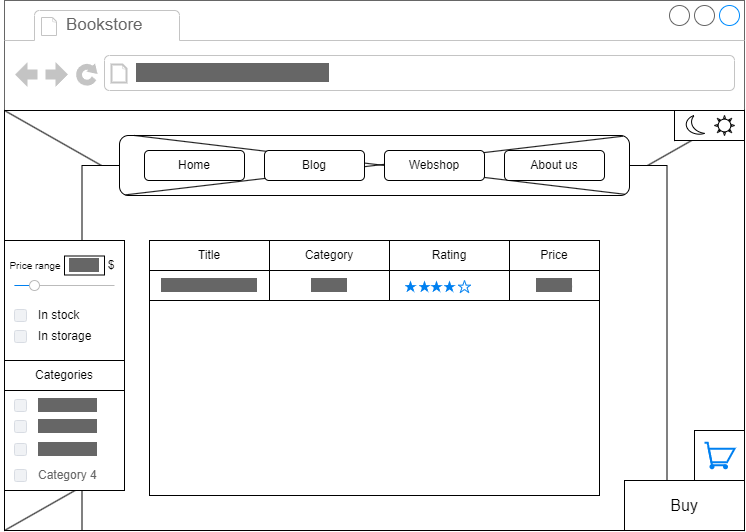

The diagram above was exported from draw.io. Its source (the exported page's mxGraphModel, read from the mxfile embedded in the PNG):
<mxGraphModel dx="1050" dy="629" grid="1" gridSize="10" guides="1" tooltips="1" connect="1" arrows="1" fold="1" page="1" pageScale="1" pageWidth="1100" pageHeight="850" background="none" math="0" shadow="0">
  <root>
    <mxCell id="0" />
    <mxCell id="1" parent="0" />
    <mxCell id="ZNkZt2BZPGhR_4YF77qX-10" value="" style="strokeWidth=1;shadow=0;dashed=0;align=center;html=1;shape=mxgraph.mockup.containers.browserWindow;rSize=0;strokeColor=#666666;strokeColor2=#008cff;strokeColor3=#c4c4c4;mainText=,;recursiveResize=0;" parent="1" vertex="1">
      <mxGeometry x="130" y="110" width="740" height="530" as="geometry" />
    </mxCell>
    <mxCell id="ZNkZt2BZPGhR_4YF77qX-11" value="Bookstore" style="strokeWidth=1;shadow=0;dashed=0;align=center;html=1;shape=mxgraph.mockup.containers.anchor;fontSize=17;fontColor=#666666;align=left;whiteSpace=wrap;" parent="ZNkZt2BZPGhR_4YF77qX-10" vertex="1">
      <mxGeometry x="60" y="12" width="110" height="26" as="geometry" />
    </mxCell>
    <mxCell id="ZNkZt2BZPGhR_4YF77qX-12" value="&lt;span style=&quot;background-color: rgb(102, 102, 102);&quot;&gt;https://www.example.com&lt;/span&gt;" style="strokeWidth=1;shadow=0;dashed=0;align=center;html=1;shape=mxgraph.mockup.containers.anchor;rSize=0;fontSize=17;fontColor=#666666;align=left;" parent="ZNkZt2BZPGhR_4YF77qX-10" vertex="1">
      <mxGeometry x="130" y="60" width="250" height="26" as="geometry" />
    </mxCell>
    <mxCell id="ZNkZt2BZPGhR_4YF77qX-13" value="" style="rounded=0;whiteSpace=wrap;html=1;" parent="ZNkZt2BZPGhR_4YF77qX-10" vertex="1">
      <mxGeometry y="110" width="740" height="420" as="geometry" />
    </mxCell>
    <mxCell id="ZNkZt2BZPGhR_4YF77qX-14" value="" style="endArrow=none;html=1;rounded=0;entryX=1;entryY=0;entryDx=0;entryDy=0;exitX=0;exitY=1;exitDx=0;exitDy=0;" parent="ZNkZt2BZPGhR_4YF77qX-10" source="ZNkZt2BZPGhR_4YF77qX-33" target="ZNkZt2BZPGhR_4YF77qX-13" edge="1">
      <mxGeometry width="50" height="50" relative="1" as="geometry">
        <mxPoint x="350" y="420" as="sourcePoint" />
        <mxPoint x="400" y="370" as="targetPoint" />
      </mxGeometry>
    </mxCell>
    <mxCell id="ZNkZt2BZPGhR_4YF77qX-15" value="" style="endArrow=none;html=1;rounded=0;entryX=0;entryY=0;entryDx=0;entryDy=0;exitX=1;exitY=1;exitDx=0;exitDy=0;" parent="ZNkZt2BZPGhR_4YF77qX-10" source="ZNkZt2BZPGhR_4YF77qX-13" target="ZNkZt2BZPGhR_4YF77qX-13" edge="1">
      <mxGeometry width="50" height="50" relative="1" as="geometry">
        <mxPoint x="350" y="420" as="sourcePoint" />
        <mxPoint x="400" y="370" as="targetPoint" />
      </mxGeometry>
    </mxCell>
    <mxCell id="ZNkZt2BZPGhR_4YF77qX-34" value="" style="endArrow=none;html=1;rounded=0;entryX=1;entryY=0;entryDx=0;entryDy=0;exitX=0;exitY=1;exitDx=0;exitDy=0;" parent="ZNkZt2BZPGhR_4YF77qX-10" source="ZNkZt2BZPGhR_4YF77qX-13" target="ZNkZt2BZPGhR_4YF77qX-33" edge="1">
      <mxGeometry width="50" height="50" relative="1" as="geometry">
        <mxPoint x="130" y="630" as="sourcePoint" />
        <mxPoint x="870" y="210" as="targetPoint" />
      </mxGeometry>
    </mxCell>
    <mxCell id="ZNkZt2BZPGhR_4YF77qX-16" value="" style="rounded=0;whiteSpace=wrap;html=1;" parent="ZNkZt2BZPGhR_4YF77qX-10" vertex="1">
      <mxGeometry x="77.5" y="165" width="585" height="365" as="geometry" />
    </mxCell>
    <mxCell id="ZNkZt2BZPGhR_4YF77qX-19" value="" style="rounded=1;whiteSpace=wrap;html=1;" parent="ZNkZt2BZPGhR_4YF77qX-10" vertex="1">
      <mxGeometry x="115" y="135" width="510" height="60" as="geometry" />
    </mxCell>
    <mxCell id="ZNkZt2BZPGhR_4YF77qX-20" value="" style="endArrow=none;html=1;rounded=0;entryX=0.987;entryY=0.012;entryDx=0;entryDy=0;exitX=0.012;exitY=0.989;exitDx=0;exitDy=0;entryPerimeter=0;exitPerimeter=0;" parent="ZNkZt2BZPGhR_4YF77qX-10" source="ZNkZt2BZPGhR_4YF77qX-19" target="ZNkZt2BZPGhR_4YF77qX-19" edge="1">
      <mxGeometry width="50" height="50" relative="1" as="geometry">
        <mxPoint x="400" y="360" as="sourcePoint" />
        <mxPoint x="450" y="310" as="targetPoint" />
      </mxGeometry>
    </mxCell>
    <mxCell id="ZNkZt2BZPGhR_4YF77qX-21" value="" style="endArrow=none;html=1;rounded=0;entryX=0;entryY=0;entryDx=0;entryDy=0;exitX=0.991;exitY=0.98;exitDx=0;exitDy=0;exitPerimeter=0;" parent="ZNkZt2BZPGhR_4YF77qX-10" source="ZNkZt2BZPGhR_4YF77qX-19" edge="1">
      <mxGeometry width="50" height="50" relative="1" as="geometry">
        <mxPoint x="495" y="180" as="sourcePoint" />
        <mxPoint x="130.00000000000017" y="135" as="targetPoint" />
      </mxGeometry>
    </mxCell>
    <mxCell id="ZNkZt2BZPGhR_4YF77qX-22" value="Home" style="rounded=1;whiteSpace=wrap;html=1;" parent="ZNkZt2BZPGhR_4YF77qX-10" vertex="1">
      <mxGeometry x="140" y="150" width="100" height="30" as="geometry" />
    </mxCell>
    <mxCell id="ZNkZt2BZPGhR_4YF77qX-23" value="Blog" style="rounded=1;whiteSpace=wrap;html=1;" parent="ZNkZt2BZPGhR_4YF77qX-10" vertex="1">
      <mxGeometry x="260" y="150" width="100" height="30" as="geometry" />
    </mxCell>
    <mxCell id="ZNkZt2BZPGhR_4YF77qX-26" value="Webshop" style="rounded=1;whiteSpace=wrap;html=1;" parent="ZNkZt2BZPGhR_4YF77qX-10" vertex="1">
      <mxGeometry x="380" y="150" width="100" height="30" as="geometry" />
    </mxCell>
    <mxCell id="ZNkZt2BZPGhR_4YF77qX-31" value="About us" style="rounded=1;whiteSpace=wrap;html=1;" parent="ZNkZt2BZPGhR_4YF77qX-10" vertex="1">
      <mxGeometry x="500" y="150" width="100" height="30" as="geometry" />
    </mxCell>
    <mxCell id="ZNkZt2BZPGhR_4YF77qX-33" value="" style="rounded=0;whiteSpace=wrap;html=1;" parent="ZNkZt2BZPGhR_4YF77qX-10" vertex="1">
      <mxGeometry x="670" y="110" width="70" height="30" as="geometry" />
    </mxCell>
    <mxCell id="ZNkZt2BZPGhR_4YF77qX-36" value="" style="verticalLabelPosition=bottom;verticalAlign=top;html=1;shape=mxgraph.basic.moon" parent="ZNkZt2BZPGhR_4YF77qX-10" vertex="1">
      <mxGeometry x="680" y="115" width="20" height="20" as="geometry" />
    </mxCell>
    <mxCell id="ZNkZt2BZPGhR_4YF77qX-37" value="" style="verticalLabelPosition=bottom;verticalAlign=top;html=1;shape=mxgraph.basic.sun" parent="ZNkZt2BZPGhR_4YF77qX-10" vertex="1">
      <mxGeometry x="710" y="115" width="20" height="20" as="geometry" />
    </mxCell>
    <mxCell id="ZjC0xqu8nmLRP63CI6bb-12" value="" style="rounded=0;whiteSpace=wrap;html=1;" vertex="1" parent="ZNkZt2BZPGhR_4YF77qX-10">
      <mxGeometry x="145" y="240" width="450" height="255" as="geometry" />
    </mxCell>
    <mxCell id="ZjC0xqu8nmLRP63CI6bb-13" value="Buy" style="rounded=0;whiteSpace=wrap;html=1;fontSize=16;" vertex="1" parent="ZNkZt2BZPGhR_4YF77qX-10">
      <mxGeometry x="620" y="480" width="120" height="50" as="geometry" />
    </mxCell>
    <mxCell id="ZjC0xqu8nmLRP63CI6bb-15" value="" style="group" vertex="1" connectable="0" parent="ZNkZt2BZPGhR_4YF77qX-10">
      <mxGeometry y="360" width="120" height="130" as="geometry" />
    </mxCell>
    <mxCell id="ZjC0xqu8nmLRP63CI6bb-1" value="" style="rounded=0;whiteSpace=wrap;html=1;" vertex="1" parent="ZjC0xqu8nmLRP63CI6bb-15">
      <mxGeometry width="120" height="130" as="geometry" />
    </mxCell>
    <mxCell id="ZjC0xqu8nmLRP63CI6bb-6" value="Categories" style="rounded=0;whiteSpace=wrap;html=1;" vertex="1" parent="ZjC0xqu8nmLRP63CI6bb-15">
      <mxGeometry width="120" height="30" as="geometry" />
    </mxCell>
    <mxCell id="ZjC0xqu8nmLRP63CI6bb-7" value="&lt;font style=&quot;background-color: rgb(102, 102, 102);&quot; color=&quot;#666666&quot;&gt;Category 1&lt;/font&gt;" style="rounded=1;fillColor=#F0F2F5;strokeColor=#D8DCE3;align=left;verticalAlign=middle;fontStyle=0;fontSize=12;labelPosition=right;verticalLabelPosition=middle;spacingLeft=10;html=1;shadow=0;dashed=0" vertex="1" parent="ZjC0xqu8nmLRP63CI6bb-15">
      <mxGeometry x="10" y="39" width="12" height="12" as="geometry" />
    </mxCell>
    <mxCell id="ZjC0xqu8nmLRP63CI6bb-9" value="&lt;font style=&quot;background-color: rgb(102, 102, 102);&quot; color=&quot;#666666&quot;&gt;Category 2&lt;/font&gt;" style="rounded=1;fillColor=#F0F2F5;strokeColor=#D8DCE3;align=left;verticalAlign=middle;fontStyle=0;fontSize=12;labelPosition=right;verticalLabelPosition=middle;spacingLeft=10;html=1;shadow=0;dashed=0" vertex="1" parent="ZjC0xqu8nmLRP63CI6bb-15">
      <mxGeometry x="10" y="60" width="12" height="12" as="geometry" />
    </mxCell>
    <mxCell id="ZjC0xqu8nmLRP63CI6bb-10" value="&lt;font style=&quot;background-color: rgb(102, 102, 102);&quot; color=&quot;#666666&quot;&gt;Category 3&lt;/font&gt;" style="rounded=1;fillColor=#F0F2F5;strokeColor=#D8DCE3;align=left;verticalAlign=middle;fontStyle=0;fontSize=12;labelPosition=right;verticalLabelPosition=middle;spacingLeft=10;html=1;shadow=0;dashed=0" vertex="1" parent="ZjC0xqu8nmLRP63CI6bb-15">
      <mxGeometry x="10" y="83" width="12" height="12" as="geometry" />
    </mxCell>
    <mxCell id="ZjC0xqu8nmLRP63CI6bb-11" value="&lt;font color=&quot;#666666&quot;&gt;Category 4&lt;/font&gt;" style="rounded=1;fillColor=#F0F2F5;strokeColor=#D8DCE3;align=left;verticalAlign=middle;fontStyle=0;fontSize=12;labelPosition=right;verticalLabelPosition=middle;spacingLeft=10;html=1;shadow=0;dashed=0" vertex="1" parent="ZjC0xqu8nmLRP63CI6bb-15">
      <mxGeometry x="10" y="109" width="12" height="12" as="geometry" />
    </mxCell>
    <mxCell id="ZjC0xqu8nmLRP63CI6bb-14" value="" style="rounded=0;whiteSpace=wrap;html=1;" vertex="1" parent="ZNkZt2BZPGhR_4YF77qX-10">
      <mxGeometry y="240" width="120" height="120" as="geometry" />
    </mxCell>
    <mxCell id="ZjC0xqu8nmLRP63CI6bb-16" value="In stock" style="rounded=1;fillColor=#F0F2F5;strokeColor=#D8DCE3;align=left;verticalAlign=middle;fontStyle=0;fontSize=12;labelPosition=right;verticalLabelPosition=middle;spacingLeft=10;html=1;shadow=0;dashed=0" vertex="1" parent="ZNkZt2BZPGhR_4YF77qX-10">
      <mxGeometry x="10" y="309" width="12" height="12" as="geometry" />
    </mxCell>
    <mxCell id="ZjC0xqu8nmLRP63CI6bb-17" value="In storage" style="rounded=1;fillColor=#F0F2F5;strokeColor=#D8DCE3;align=left;verticalAlign=middle;fontStyle=0;fontSize=12;labelPosition=right;verticalLabelPosition=middle;spacingLeft=10;html=1;shadow=0;dashed=0" vertex="1" parent="ZNkZt2BZPGhR_4YF77qX-10">
      <mxGeometry x="10" y="330" width="12" height="12" as="geometry" />
    </mxCell>
    <mxCell id="ZjC0xqu8nmLRP63CI6bb-19" value="" style="html=1;verticalLabelPosition=bottom;labelBackgroundColor=#ffffff;verticalAlign=top;shadow=0;dashed=0;strokeWidth=1;shape=mxgraph.ios7ui.slider;barPos=20;strokeColor=#0080f0;strokeColor2=#a0a0a0;" vertex="1" parent="ZNkZt2BZPGhR_4YF77qX-10">
      <mxGeometry x="10" y="280" width="100" height="10" as="geometry" />
    </mxCell>
    <mxCell id="ZjC0xqu8nmLRP63CI6bb-20" value="&lt;font style=&quot;background-color: rgb(102, 102, 102);&quot; color=&quot;#666666&quot;&gt;22.50&lt;/font&gt;" style="rounded=0;whiteSpace=wrap;html=1;" vertex="1" parent="ZNkZt2BZPGhR_4YF77qX-10">
      <mxGeometry x="60" y="255.5" width="40" height="19" as="geometry" />
    </mxCell>
    <mxCell id="ZjC0xqu8nmLRP63CI6bb-21" value="$" style="text;html=1;align=center;verticalAlign=middle;whiteSpace=wrap;rounded=0;" vertex="1" parent="ZNkZt2BZPGhR_4YF77qX-10">
      <mxGeometry x="77" y="250" width="60" height="30" as="geometry" />
    </mxCell>
    <mxCell id="ZjC0xqu8nmLRP63CI6bb-22" value="Price range" style="text;html=1;align=center;verticalAlign=middle;whiteSpace=wrap;rounded=0;fontSize=10;" vertex="1" parent="ZNkZt2BZPGhR_4YF77qX-10">
      <mxGeometry x="-4" y="250" width="70" height="30" as="geometry" />
    </mxCell>
    <mxCell id="ZjC0xqu8nmLRP63CI6bb-23" value="Title" style="rounded=0;whiteSpace=wrap;html=1;" vertex="1" parent="ZNkZt2BZPGhR_4YF77qX-10">
      <mxGeometry x="145" y="240" width="120" height="30" as="geometry" />
    </mxCell>
    <mxCell id="ZjC0xqu8nmLRP63CI6bb-24" value="Category" style="rounded=0;whiteSpace=wrap;html=1;" vertex="1" parent="ZNkZt2BZPGhR_4YF77qX-10">
      <mxGeometry x="265" y="240" width="120" height="30" as="geometry" />
    </mxCell>
    <mxCell id="ZjC0xqu8nmLRP63CI6bb-25" value="Rating" style="rounded=0;whiteSpace=wrap;html=1;" vertex="1" parent="ZNkZt2BZPGhR_4YF77qX-10">
      <mxGeometry x="385" y="240" width="120" height="30" as="geometry" />
    </mxCell>
    <mxCell id="ZjC0xqu8nmLRP63CI6bb-26" value="Price" style="rounded=0;whiteSpace=wrap;html=1;" vertex="1" parent="ZNkZt2BZPGhR_4YF77qX-10">
      <mxGeometry x="505" y="240" width="90" height="30" as="geometry" />
    </mxCell>
    <mxCell id="ZjC0xqu8nmLRP63CI6bb-31" value="" style="group" vertex="1" connectable="0" parent="ZNkZt2BZPGhR_4YF77qX-10">
      <mxGeometry x="145" y="270" width="450" height="37" as="geometry" />
    </mxCell>
    <mxCell id="ZjC0xqu8nmLRP63CI6bb-38" value="" style="group" vertex="1" connectable="0" parent="ZjC0xqu8nmLRP63CI6bb-31">
      <mxGeometry width="450" height="30" as="geometry" />
    </mxCell>
    <mxCell id="ZjC0xqu8nmLRP63CI6bb-27" value="&lt;font style=&quot;background-color: rgb(102, 102, 102);&quot; color=&quot;#666666&quot;&gt;The Great Gatsby&lt;/font&gt;" style="rounded=0;whiteSpace=wrap;html=1;" vertex="1" parent="ZjC0xqu8nmLRP63CI6bb-38">
      <mxGeometry width="120" height="30" as="geometry" />
    </mxCell>
    <mxCell id="ZjC0xqu8nmLRP63CI6bb-28" value="&lt;font style=&quot;background-color: rgb(102, 102, 102);&quot; color=&quot;#666666&quot;&gt;Fiction&lt;/font&gt;" style="rounded=0;whiteSpace=wrap;html=1;" vertex="1" parent="ZjC0xqu8nmLRP63CI6bb-38">
      <mxGeometry x="120" width="120" height="30" as="geometry" />
    </mxCell>
    <mxCell id="ZjC0xqu8nmLRP63CI6bb-29" value="" style="rounded=0;whiteSpace=wrap;html=1;" vertex="1" parent="ZjC0xqu8nmLRP63CI6bb-38">
      <mxGeometry x="240" width="120" height="30" as="geometry" />
    </mxCell>
    <mxCell id="ZjC0xqu8nmLRP63CI6bb-30" value="&lt;font style=&quot;background-color: rgb(102, 102, 102);&quot; color=&quot;#666666&quot;&gt;22.50$&lt;/font&gt;" style="rounded=0;whiteSpace=wrap;html=1;" vertex="1" parent="ZjC0xqu8nmLRP63CI6bb-38">
      <mxGeometry x="360" width="90" height="30" as="geometry" />
    </mxCell>
    <mxCell id="ZjC0xqu8nmLRP63CI6bb-37" value="" style="group" vertex="1" connectable="0" parent="ZjC0xqu8nmLRP63CI6bb-38">
      <mxGeometry x="255" y="10" width="66" height="12" as="geometry" />
    </mxCell>
    <mxCell id="ZjC0xqu8nmLRP63CI6bb-32" value="" style="html=1;verticalLabelPosition=bottom;labelBackgroundColor=#ffffff;verticalAlign=top;shadow=0;dashed=0;strokeWidth=2;shape=mxgraph.ios7.misc.star;fillColor=#0080f0;strokeColor=none;sketch=0;" vertex="1" parent="ZjC0xqu8nmLRP63CI6bb-37">
      <mxGeometry width="12" height="12" as="geometry" />
    </mxCell>
    <mxCell id="ZjC0xqu8nmLRP63CI6bb-33" value="" style="html=1;verticalLabelPosition=bottom;labelBackgroundColor=#ffffff;verticalAlign=top;shadow=0;dashed=0;strokeWidth=2;shape=mxgraph.ios7.misc.star;fillColor=#0080f0;strokeColor=none;sketch=0;" vertex="1" parent="ZjC0xqu8nmLRP63CI6bb-37">
      <mxGeometry x="14" width="12" height="12" as="geometry" />
    </mxCell>
    <mxCell id="ZjC0xqu8nmLRP63CI6bb-34" value="" style="html=1;verticalLabelPosition=bottom;labelBackgroundColor=#ffffff;verticalAlign=top;shadow=0;dashed=0;strokeWidth=2;shape=mxgraph.ios7.misc.star;fillColor=#0080f0;strokeColor=none;sketch=0;" vertex="1" parent="ZjC0xqu8nmLRP63CI6bb-37">
      <mxGeometry x="26" width="12" height="12" as="geometry" />
    </mxCell>
    <mxCell id="ZjC0xqu8nmLRP63CI6bb-35" value="" style="html=1;verticalLabelPosition=bottom;labelBackgroundColor=#ffffff;verticalAlign=top;shadow=0;dashed=0;strokeWidth=2;shape=mxgraph.ios7.misc.star;fillColor=#0080f0;strokeColor=none;sketch=0;" vertex="1" parent="ZjC0xqu8nmLRP63CI6bb-37">
      <mxGeometry x="39" width="12" height="12" as="geometry" />
    </mxCell>
    <mxCell id="ZjC0xqu8nmLRP63CI6bb-36" value="" style="html=1;verticalLabelPosition=bottom;align=center;labelBackgroundColor=#ffffff;verticalAlign=top;strokeWidth=1;strokeColor=#0080F0;shadow=0;dashed=0;shape=mxgraph.ios7.icons.star;" vertex="1" parent="ZjC0xqu8nmLRP63CI6bb-37">
      <mxGeometry x="54" width="12" height="12" as="geometry" />
    </mxCell>
    <mxCell id="ZjC0xqu8nmLRP63CI6bb-40" value="" style="rounded=0;whiteSpace=wrap;html=1;" vertex="1" parent="ZNkZt2BZPGhR_4YF77qX-10">
      <mxGeometry x="690" y="430" width="50" height="50" as="geometry" />
    </mxCell>
    <mxCell id="ZjC0xqu8nmLRP63CI6bb-39" value="" style="html=1;verticalLabelPosition=bottom;align=center;labelBackgroundColor=#ffffff;verticalAlign=top;strokeWidth=2;strokeColor=#0080F0;shadow=0;dashed=0;shape=mxgraph.ios7.icons.shopping_cart;" vertex="1" parent="ZNkZt2BZPGhR_4YF77qX-10">
      <mxGeometry x="700" y="442.25" width="30" height="25.5" as="geometry" />
    </mxCell>
  </root>
</mxGraphModel>